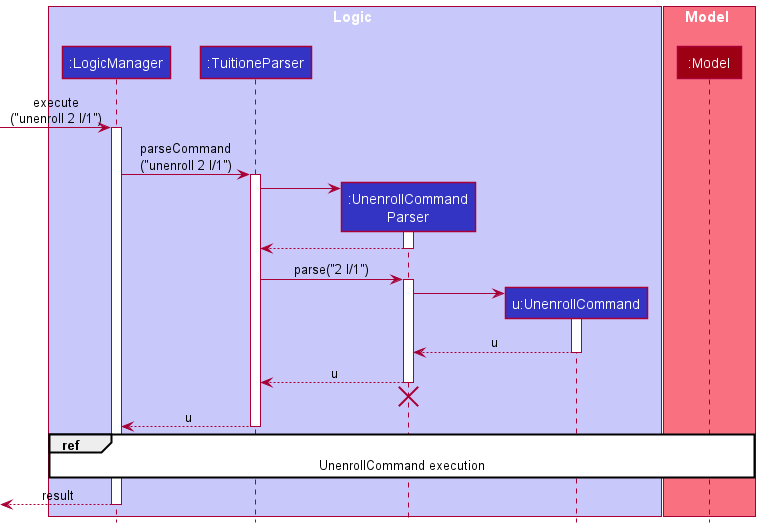

The diagram above was rendered by PlantUML. Its source (embedded in the PNG):
@startuml
!include style.puml

box Logic LOGIC_COLOR_T1
participant ":LogicManager" as LogicManager LOGIC_COLOR
participant ":TuitioneParser" as TuitioneParser LOGIC_COLOR
participant ":UnenrollCommand\nParser" as UnenrollCommandParser LOGIC_COLOR
participant "u:UnenrollCommand" as UnenrollCommand LOGIC_COLOR
end box

box Model MODEL_COLOR_T1
participant ":Model" as Model MODEL_COLOR
end box

[-> LogicManager : execute\n("unenroll 2 l/1")
activate LogicManager

LogicManager -> TuitioneParser : parseCommand\n("unenroll 2 l/1")
activate TuitioneParser

create UnenrollCommandParser
TuitioneParser -> UnenrollCommandParser
activate UnenrollCommandParser

UnenrollCommandParser --> TuitioneParser
deactivate UnenrollCommandParser

TuitioneParser -> UnenrollCommandParser : parse("2 l/1")
activate UnenrollCommandParser

create UnenrollCommand
UnenrollCommandParser -> UnenrollCommand
activate UnenrollCommand

UnenrollCommand --> UnenrollCommandParser : u
deactivate UnenrollCommand

UnenrollCommandParser --> TuitioneParser : u
deactivate UnenrollCommandParser
'Hidden arrow to position the destroy marker below the end of the activation bar.
UnenrollCommandParser -[hidden]-> TuitioneParser
destroy UnenrollCommandParser

TuitioneParser --> LogicManager : u
deactivate TuitioneParser

ref over LogicManager, Model : UnenrollCommand execution

[<--LogicManager : result
deactivate LogicManager
@enduml